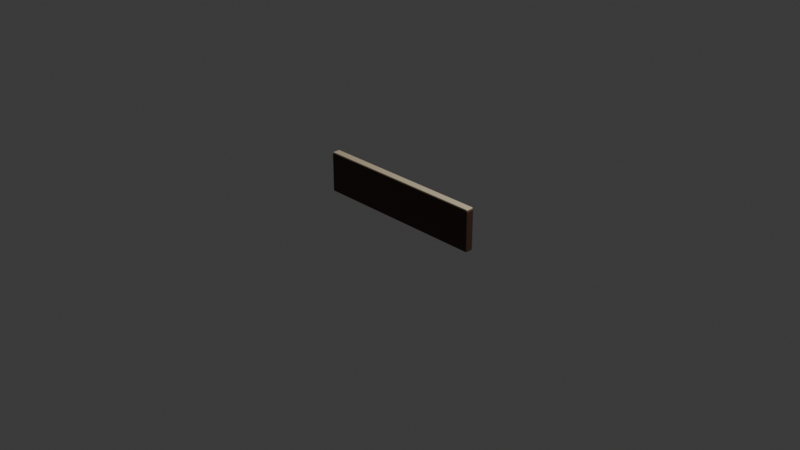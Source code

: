 # Source: wall.blend  (saved by Blender 5.2.45; exported with 4.5.12 LTS)
import bpy
from mathutils import Matrix  # noqa: F401  (used for matrix-valued properties, if any)

bpy.ops.wm.read_factory_settings(use_empty=True)
scene = bpy.context.scene
scene.name = 'Scene'

# ---- collections
col_collection = bpy.data.collections.new('Collection'); scene.collection.children.link(col_collection)
col_gridlock_wall = bpy.data.collections.new('Gridlock_Wall'); scene.collection.children.link(col_gridlock_wall)

# ---- materials (node trees are filled in below, after node groups)
mat_gridlock_walnut = bpy.data.materials.new('Gridlock_Walnut')
mat_gridlock_walnut.diffuse_color = (0.067, 0.029, 0.017, 1.0)
mat_gridlock_ivory = bpy.data.materials.new('Gridlock_Ivory')
mat_gridlock_ivory.diffuse_color = (0.807, 0.672, 0.456, 1.0)

# ---- material node trees
mat_gridlock_walnut.use_nodes = True; mat_gridlock_walnut.node_tree.nodes.clear()
_N = mat_gridlock_walnut.node_tree.nodes; _L = mat_gridlock_walnut.node_tree.links
n0 = _N.new('ShaderNodeBsdfPrincipled'); n0.name = 'Principled BSDF'; n0.location = (-200, 100)
n0.inputs[0].default_value = (0.067, 0.029, 0.017, 1.0)
n0.inputs[2].default_value = 0.68
n0.inputs[10].default_value = 0.005
n1 = _N.new('ShaderNodeOutputMaterial'); n1.name = 'Material Output'; n1.location = (200, 100)
_L.new(n0.outputs[0], n1.inputs[0])
n1.is_active_output = True
mat_gridlock_ivory.use_nodes = True; mat_gridlock_ivory.node_tree.nodes.clear()
_N = mat_gridlock_ivory.node_tree.nodes; _L = mat_gridlock_ivory.node_tree.links
n0 = _N.new('ShaderNodeBsdfPrincipled'); n0.name = 'Principled BSDF'; n0.location = (-200, 100)
n0.inputs[0].default_value = (0.807, 0.672, 0.456, 1.0)
n0.inputs[2].default_value = 0.58
n0.inputs[10].default_value = 0.005
n1 = _N.new('ShaderNodeOutputMaterial'); n1.name = 'Material Output'; n1.location = (200, 100)
_L.new(n0.outputs[0], n1.inputs[0])
n1.is_active_output = True

# ---- world
world_world = bpy.data.worlds.new('World'); scene.world = world_world
world_world.use_nodes = True; world_world.node_tree.nodes.clear()
_N = world_world.node_tree.nodes; _L = world_world.node_tree.links
n0 = _N.new('ShaderNodeOutputWorld'); n0.name = 'World Output'; n0.location = (200, 100)
n1 = _N.new('ShaderNodeBackground'); n1.name = 'Background'; n1.location = (-200, 100)
n1.inputs[0].default_value = (0.05088, 0.05088, 0.05088, 1.0)
_L.new(n1.outputs[0], n0.inputs[0])
n0.is_active_output = True
world_world.color = (0.05088, 0.05088, 0.05088)
world_world.sun_shadow_jitter_overblur = 0.0

# ---- cameras
cam_camera = bpy.data.cameras.new('Camera')
cam_camera.clip_end = 100.0
cam_camera.ortho_scale = 7.314

# ---- lights
light_light = bpy.data.lights.new('Light', 'POINT')
light_light.energy = 1000.0
light_light.shadow_soft_size = 0.1

# ---- meshes
me_cube_001 = bpy.data.meshes.new('Cube.001')
me_cube_001.from_pydata([(-0.975, -0.045, -0.216), (-0.975, -0.045, 0.216), (-0.975, 0.045, -0.216), (-0.975, 0.045, 0.216), (0.975, -0.045, -0.216), (0.975, -0.045, 0.216), (0.975, 0.045, -0.216), (0.975, 0.045, 0.216)], [], [(0, 1, 3, 2), (2, 3, 7, 6), (6, 7, 5, 4), (4, 5, 1, 0), (2, 6, 4, 0), (7, 3, 1, 5)])
_uv = me_cube_001.uv_layers.new(name='UVMap')
_uv.uv.foreach_set('vector', [0.375, 0.0, 0.625, 0.0, 0.625, 0.25, 0.375, 0.25, 0.375, 0.25, 0.625, 0.25, 0.625, 0.5, 0.375, 0.5, 0.375, 0.5, 0.625, 0.5, 0.625, 0.75, 0.375, 0.75, 0.375, 0.75, 0.625, 0.75, 0.625, 1.0, 0.375, 1.0, 0.125, 0.5, 0.375, 0.5, 0.375, 0.75, 0.125, 0.75, 0.625, 0.5, 0.875, 0.5, 0.875, 0.75, 0.625, 0.75])
me_cube_001.materials.append(mat_gridlock_walnut)
me_cube_001.update()
me_cube_002 = bpy.data.meshes.new('Cube.002')
me_cube_002.from_pydata([(-0.966, -0.041, -0.009), (-0.966, -0.041, 0.009), (-0.966, 0.041, -0.009), (-0.966, 0.041, 0.009), (0.966, -0.041, -0.009), (0.966, -0.041, 0.009), (0.966, 0.041, -0.009), (0.966, 0.041, 0.009)], [], [(0, 1, 3, 2), (2, 3, 7, 6), (6, 7, 5, 4), (4, 5, 1, 0), (2, 6, 4, 0), (7, 3, 1, 5)])
_uv = me_cube_002.uv_layers.new(name='UVMap')
_uv.uv.foreach_set('vector', [0.375, 0.0, 0.625, 0.0, 0.625, 0.25, 0.375, 0.25, 0.375, 0.25, 0.625, 0.25, 0.625, 0.5, 0.375, 0.5, 0.375, 0.5, 0.625, 0.5, 0.625, 0.75, 0.375, 0.75, 0.375, 0.75, 0.625, 0.75, 0.625, 1.0, 0.375, 1.0, 0.125, 0.5, 0.375, 0.5, 0.375, 0.75, 0.125, 0.75, 0.625, 0.5, 0.875, 0.5, 0.875, 0.75, 0.625, 0.75])
me_cube_002.materials.append(mat_gridlock_ivory)
me_cube_002.update()

# ---- objects
ob_light = bpy.data.objects.new('Light', light_light)
ob_camera = bpy.data.objects.new('Camera', cam_camera)
ob_wall_walnut = bpy.data.objects.new('Wall_Walnut', me_cube_001)
ob_wall_ivory_top = bpy.data.objects.new('Wall_Ivory_Top', me_cube_002)

# ---- transforms, parenting, visibility, modifiers, constraints
ob_light.location = (4.076, 1.005, 5.904)
ob_light.rotation_euler = (0.6503, 0.05522, 1.866)
ob_light.lock_rotations_4d = False
ob_light.empty_display_type = 'ARROWS'
ob_light.color = (0.0, 0.0, 0.0, 0.0)
ob_light.lineart.crease_threshold = 0.0
ob_camera.location = (7.359, -6.926, 4.958)
ob_camera.rotation_euler = (1.109, 0.0, 0.8149)
ob_camera.lock_rotations_4d = False
ob_camera.empty_display_type = 'ARROWS'
ob_camera.color = (0.0, 0.0, 0.0, 0.0)
ob_camera.display_type = 'WIRE'
ob_camera.lineart.crease_threshold = 0.0
ob_wall_walnut.location = (0.0, 0.0, 0.216)
_m = ob_wall_walnut.modifiers.new('Soft manufactured edges', 'BEVEL')
_m.width = 0.012
_m.width_pct = 0.012
_m.segments = 3
_m = ob_wall_walnut.modifiers.new('Weighted normals', 'WEIGHTED_NORMAL')
ob_wall_ivory_top.location = (0.0, 0.0, 0.441)
_m = ob_wall_ivory_top.modifiers.new('Soft manufactured edges', 'BEVEL')
_m.width = 0.005
_m.width_pct = 0.005
_m.segments = 3
_m = ob_wall_ivory_top.modifiers.new('Weighted normals', 'WEIGHTED_NORMAL')

# ---- collection membership
col_collection.objects.link(ob_light)
col_collection.objects.link(ob_camera)
col_gridlock_wall.objects.link(ob_wall_walnut)
col_gridlock_wall.objects.link(ob_wall_ivory_top)

# ---- scene / render settings (as saved in the file)
scene.camera = ob_camera
scene.frame_start = 1; scene.frame_end = 250; scene.frame_set(1)
scene.render.engine = 'BLENDER_EEVEE_NEXT'
scene.render.bake_bias = 0.0
scene.render.bake_samples = 0
scene.render.compositor_device = 'GPU'
scene.eevee.use_volume_custom_range = False
scene.eevee.fast_gi_thickness_near = 0.1
scene.eevee.fast_gi_thickness_far = 0.0
scene.eevee.ray_tracing_options.screen_trace_thickness = 0.1
bpy.context.view_layer.update()
